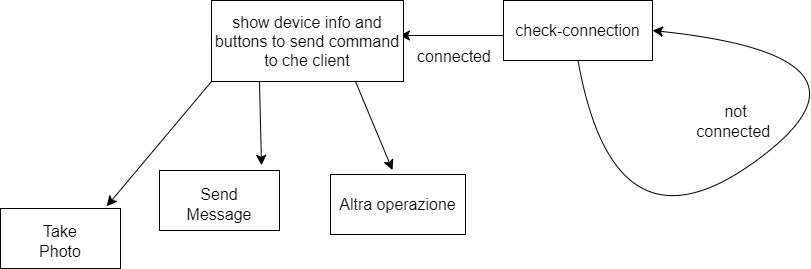

The diagram above was exported from draw.io. Its source (the exported page's mxGraphModel, read from the mxfile embedded in the PNG):
<mxGraphModel dx="2250" dy="991" grid="0" gridSize="10" guides="1" tooltips="1" connect="1" arrows="1" fold="1" page="0" pageScale="1" pageWidth="827" pageHeight="1169" math="0" shadow="0">
  <root>
    <mxCell id="0" />
    <mxCell id="1" parent="0" />
    <mxCell id="WP5Ljer4y6SUBYkRSp5--13" value="check-connection" style="rounded=0;whiteSpace=wrap;html=1;fontSize=16;" vertex="1" parent="1">
      <mxGeometry x="-567" y="-63" width="149" height="60" as="geometry" />
    </mxCell>
    <mxCell id="WP5Ljer4y6SUBYkRSp5--24" style="edgeStyle=none;curved=1;rounded=0;orthogonalLoop=1;jettySize=auto;html=1;entryX=1;entryY=0.5;entryDx=0;entryDy=0;fontSize=12;startSize=8;endSize=8;exitX=0.5;exitY=1;exitDx=0;exitDy=0;" edge="1" parent="1" source="WP5Ljer4y6SUBYkRSp5--13" target="WP5Ljer4y6SUBYkRSp5--13">
      <mxGeometry relative="1" as="geometry">
        <mxPoint x="-457" y="32" as="sourcePoint" />
        <Array as="points">
          <mxPoint x="-456" y="201" />
          <mxPoint x="-172" y="-7" />
        </Array>
      </mxGeometry>
    </mxCell>
    <mxCell id="WP5Ljer4y6SUBYkRSp5--27" style="edgeStyle=none;curved=1;rounded=0;orthogonalLoop=1;jettySize=auto;html=1;exitX=0;exitY=0.5;exitDx=0;exitDy=0;exitPerimeter=0;fontSize=12;startSize=8;endSize=8;" edge="1" parent="1">
      <mxGeometry relative="1" as="geometry">
        <mxPoint x="-567" y="-28" as="sourcePoint" />
        <mxPoint x="-671" y="-28" as="targetPoint" />
      </mxGeometry>
    </mxCell>
    <mxCell id="WP5Ljer4y6SUBYkRSp5--17" value="connected" style="text;html=1;strokeColor=none;fillColor=none;align=center;verticalAlign=middle;whiteSpace=wrap;rounded=0;fontSize=16;" vertex="1" parent="1">
      <mxGeometry x="-646" y="-22" width="60" height="30" as="geometry" />
    </mxCell>
    <mxCell id="WP5Ljer4y6SUBYkRSp5--18" value="not connected&amp;nbsp;" style="text;html=1;strokeColor=none;fillColor=none;align=center;verticalAlign=middle;whiteSpace=wrap;rounded=0;fontSize=16;" vertex="1" parent="1">
      <mxGeometry x="-375" y="43" width="81" height="30" as="geometry" />
    </mxCell>
    <mxCell id="WP5Ljer4y6SUBYkRSp5--28" style="edgeStyle=none;curved=1;rounded=0;orthogonalLoop=1;jettySize=auto;html=1;exitX=0;exitY=1;exitDx=0;exitDy=0;fontSize=12;startSize=8;endSize=8;entryX=0.885;entryY=-0.037;entryDx=0;entryDy=0;entryPerimeter=0;" edge="1" parent="1" source="WP5Ljer4y6SUBYkRSp5--19" target="WP5Ljer4y6SUBYkRSp5--29">
      <mxGeometry relative="1" as="geometry">
        <mxPoint x="-951.5999755859375" y="96.20004272460938" as="targetPoint" />
      </mxGeometry>
    </mxCell>
    <mxCell id="WP5Ljer4y6SUBYkRSp5--30" style="edgeStyle=none;curved=1;rounded=0;orthogonalLoop=1;jettySize=auto;html=1;exitX=0.25;exitY=1;exitDx=0;exitDy=0;fontSize=12;startSize=8;endSize=8;" edge="1" parent="1" source="WP5Ljer4y6SUBYkRSp5--19">
      <mxGeometry relative="1" as="geometry">
        <mxPoint x="-809" y="101.80001831054688" as="targetPoint" />
      </mxGeometry>
    </mxCell>
    <mxCell id="WP5Ljer4y6SUBYkRSp5--32" style="edgeStyle=none;curved=1;rounded=0;orthogonalLoop=1;jettySize=auto;html=1;exitX=0.75;exitY=1;exitDx=0;exitDy=0;fontSize=12;startSize=8;endSize=8;" edge="1" parent="1" source="WP5Ljer4y6SUBYkRSp5--19">
      <mxGeometry relative="1" as="geometry">
        <mxPoint x="-677.9999389648438" y="106.60003662109375" as="targetPoint" />
      </mxGeometry>
    </mxCell>
    <mxCell id="WP5Ljer4y6SUBYkRSp5--19" value="show device info and buttons to send command to che client" style="rounded=0;whiteSpace=wrap;html=1;fontSize=16;" vertex="1" parent="1">
      <mxGeometry x="-859" y="-63" width="192" height="81" as="geometry" />
    </mxCell>
    <mxCell id="WP5Ljer4y6SUBYkRSp5--29" value="" style="verticalLabelPosition=bottom;verticalAlign=top;html=1;shape=mxgraph.basic.rect;fillColor2=none;strokeWidth=1;size=20;indent=5;fontSize=16;align=left;" vertex="1" parent="1">
      <mxGeometry x="-1070" y="145" width="120" height="60" as="geometry" />
    </mxCell>
    <mxCell id="WP5Ljer4y6SUBYkRSp5--31" value="" style="verticalLabelPosition=bottom;verticalAlign=top;html=1;shape=mxgraph.basic.rect;fillColor2=none;strokeWidth=1;size=20;indent=5;fontSize=16;" vertex="1" parent="1">
      <mxGeometry x="-911" y="107" width="120" height="60" as="geometry" />
    </mxCell>
    <mxCell id="WP5Ljer4y6SUBYkRSp5--33" value="Altra operazione" style="rounded=0;whiteSpace=wrap;html=1;fontSize=16;" vertex="1" parent="1">
      <mxGeometry x="-740" y="111" width="135" height="60" as="geometry" />
    </mxCell>
    <mxCell id="WP5Ljer4y6SUBYkRSp5--35" value="Take Photo&lt;br&gt;" style="text;html=1;strokeColor=none;fillColor=none;align=center;verticalAlign=middle;whiteSpace=wrap;rounded=0;fontSize=16;" vertex="1" parent="1">
      <mxGeometry x="-1040" y="163" width="60" height="30" as="geometry" />
    </mxCell>
    <mxCell id="WP5Ljer4y6SUBYkRSp5--36" value="Send Message&lt;br&gt;" style="text;html=1;strokeColor=none;fillColor=none;align=center;verticalAlign=middle;whiteSpace=wrap;rounded=0;fontSize=16;" vertex="1" parent="1">
      <mxGeometry x="-881" y="126" width="60" height="30" as="geometry" />
    </mxCell>
  </root>
</mxGraphModel>